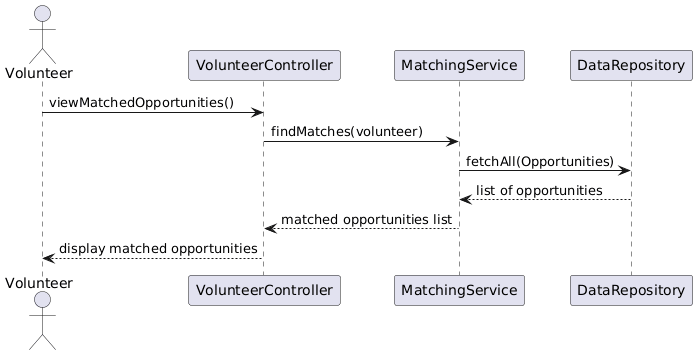

The diagram above was rendered by PlantUML. Its source (embedded in the PNG):
@startuml
actor Volunteer
participant "VolunteerController" as VC
participant "MatchingService" as MS
participant "DataRepository" as DR
Volunteer -> VC : viewMatchedOpportunities()
VC -> MS : findMatches(volunteer)
MS -> DR : fetchAll(Opportunities)
DR --> MS : list of opportunities
MS --> VC : matched opportunities list
VC --> Volunteer : display matched opportunities
@enduml